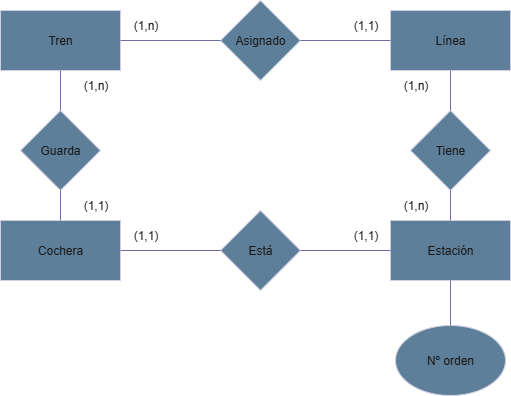

The diagram above was exported from draw.io. Its source (the exported page's mxGraphModel, read from the mxfile embedded in the PNG):
<mxGraphModel dx="1426" dy="785" grid="1" gridSize="10" guides="1" tooltips="1" connect="1" arrows="1" fold="1" page="1" pageScale="1" pageWidth="827" pageHeight="1169" math="0" shadow="0">
  <root>
    <mxCell id="0" />
    <mxCell id="1" parent="0" />
    <mxCell id="uWNuWJSt5EPYm2w1F5qM-1" value="Tren" style="rounded=0;whiteSpace=wrap;html=1;labelBackgroundColor=none;fillColor=#5D7F99;strokeColor=#D0CEE2;fontColor=#1A1A1A;" parent="1" vertex="1">
      <mxGeometry x="130" y="200" width="120" height="60" as="geometry" />
    </mxCell>
    <mxCell id="uWNuWJSt5EPYm2w1F5qM-2" value="Línea" style="rounded=0;whiteSpace=wrap;html=1;labelBackgroundColor=none;fillColor=#5D7F99;strokeColor=#D0CEE2;fontColor=#1A1A1A;" parent="1" vertex="1">
      <mxGeometry x="520" y="200" width="120" height="60" as="geometry" />
    </mxCell>
    <mxCell id="uWNuWJSt5EPYm2w1F5qM-3" value="Asignado" style="rhombus;whiteSpace=wrap;html=1;labelBackgroundColor=none;fillColor=#5D7F99;strokeColor=#D0CEE2;fontColor=#1A1A1A;" parent="1" vertex="1">
      <mxGeometry x="350" y="190" width="80" height="80" as="geometry" />
    </mxCell>
    <mxCell id="uWNuWJSt5EPYm2w1F5qM-4" value="Estación" style="rounded=0;whiteSpace=wrap;html=1;labelBackgroundColor=none;fillColor=#5D7F99;strokeColor=#D0CEE2;fontColor=#1A1A1A;" parent="1" vertex="1">
      <mxGeometry x="520" y="410" width="120" height="60" as="geometry" />
    </mxCell>
    <mxCell id="uWNuWJSt5EPYm2w1F5qM-5" value="Cochera" style="rounded=0;whiteSpace=wrap;html=1;labelBackgroundColor=none;fillColor=#5D7F99;strokeColor=#D0CEE2;fontColor=#1A1A1A;" parent="1" vertex="1">
      <mxGeometry x="130" y="410" width="120" height="60" as="geometry" />
    </mxCell>
    <mxCell id="uWNuWJSt5EPYm2w1F5qM-6" value="" style="endArrow=none;html=1;rounded=0;exitX=1;exitY=0.5;exitDx=0;exitDy=0;entryX=0;entryY=0.5;entryDx=0;entryDy=0;labelBackgroundColor=none;strokeColor=#736CA8;fontColor=default;" parent="1" source="uWNuWJSt5EPYm2w1F5qM-1" target="uWNuWJSt5EPYm2w1F5qM-3" edge="1">
      <mxGeometry width="50" height="50" relative="1" as="geometry">
        <mxPoint x="390" y="430" as="sourcePoint" />
        <mxPoint x="440" y="380" as="targetPoint" />
      </mxGeometry>
    </mxCell>
    <mxCell id="uWNuWJSt5EPYm2w1F5qM-7" value="" style="endArrow=none;html=1;rounded=0;exitX=1;exitY=0.5;exitDx=0;exitDy=0;entryX=0;entryY=0.5;entryDx=0;entryDy=0;labelBackgroundColor=none;strokeColor=#736CA8;fontColor=default;" parent="1" source="uWNuWJSt5EPYm2w1F5qM-3" target="uWNuWJSt5EPYm2w1F5qM-2" edge="1">
      <mxGeometry width="50" height="50" relative="1" as="geometry">
        <mxPoint x="390" y="430" as="sourcePoint" />
        <mxPoint x="440" y="380" as="targetPoint" />
      </mxGeometry>
    </mxCell>
    <mxCell id="uWNuWJSt5EPYm2w1F5qM-8" value="(1,1)" style="text;html=1;align=center;verticalAlign=middle;resizable=0;points=[];autosize=1;strokeColor=none;fillColor=none;labelBackgroundColor=none;fontColor=#1A1A1A;" parent="1" vertex="1">
      <mxGeometry x="470" y="200" width="50" height="30" as="geometry" />
    </mxCell>
    <mxCell id="uWNuWJSt5EPYm2w1F5qM-9" value="(1,n)" style="text;html=1;align=center;verticalAlign=middle;resizable=0;points=[];autosize=1;strokeColor=none;fillColor=none;labelBackgroundColor=none;fontColor=#1A1A1A;" parent="1" vertex="1">
      <mxGeometry x="250" y="200" width="50" height="30" as="geometry" />
    </mxCell>
    <mxCell id="uWNuWJSt5EPYm2w1F5qM-10" value="Guarda" style="rhombus;whiteSpace=wrap;html=1;labelBackgroundColor=none;fillColor=#5D7F99;strokeColor=#D0CEE2;fontColor=#1A1A1A;" parent="1" vertex="1">
      <mxGeometry x="150" y="300" width="80" height="80" as="geometry" />
    </mxCell>
    <mxCell id="uWNuWJSt5EPYm2w1F5qM-11" value="" style="endArrow=none;html=1;rounded=0;exitX=0.5;exitY=0;exitDx=0;exitDy=0;entryX=0.5;entryY=1;entryDx=0;entryDy=0;labelBackgroundColor=none;strokeColor=#736CA8;fontColor=default;" parent="1" source="uWNuWJSt5EPYm2w1F5qM-5" target="uWNuWJSt5EPYm2w1F5qM-10" edge="1">
      <mxGeometry width="50" height="50" relative="1" as="geometry">
        <mxPoint x="390" y="430" as="sourcePoint" />
        <mxPoint x="440" y="380" as="targetPoint" />
      </mxGeometry>
    </mxCell>
    <mxCell id="uWNuWJSt5EPYm2w1F5qM-12" value="" style="endArrow=none;html=1;rounded=0;exitX=0.5;exitY=1;exitDx=0;exitDy=0;entryX=0.5;entryY=0;entryDx=0;entryDy=0;labelBackgroundColor=none;strokeColor=#736CA8;fontColor=default;" parent="1" source="uWNuWJSt5EPYm2w1F5qM-1" target="uWNuWJSt5EPYm2w1F5qM-10" edge="1">
      <mxGeometry width="50" height="50" relative="1" as="geometry">
        <mxPoint x="390" y="430" as="sourcePoint" />
        <mxPoint x="440" y="380" as="targetPoint" />
      </mxGeometry>
    </mxCell>
    <mxCell id="uWNuWJSt5EPYm2w1F5qM-13" value="Nº orden" style="ellipse;whiteSpace=wrap;html=1;labelBackgroundColor=none;fillColor=#5D7F99;strokeColor=#D0CEE2;fontColor=#1A1A1A;" parent="1" vertex="1">
      <mxGeometry x="525" y="515" width="110" height="70" as="geometry" />
    </mxCell>
    <mxCell id="uWNuWJSt5EPYm2w1F5qM-14" value="" style="endArrow=none;html=1;rounded=0;exitX=0.5;exitY=1;exitDx=0;exitDy=0;entryX=0.5;entryY=0;entryDx=0;entryDy=0;labelBackgroundColor=none;strokeColor=#736CA8;fontColor=default;" parent="1" source="uWNuWJSt5EPYm2w1F5qM-4" target="uWNuWJSt5EPYm2w1F5qM-13" edge="1">
      <mxGeometry width="50" height="50" relative="1" as="geometry">
        <mxPoint x="390" y="430" as="sourcePoint" />
        <mxPoint x="440" y="380" as="targetPoint" />
      </mxGeometry>
    </mxCell>
    <mxCell id="uWNuWJSt5EPYm2w1F5qM-15" value="Está" style="rhombus;whiteSpace=wrap;html=1;labelBackgroundColor=none;fillColor=#5D7F99;strokeColor=#D0CEE2;fontColor=#1A1A1A;" parent="1" vertex="1">
      <mxGeometry x="350" y="400" width="80" height="80" as="geometry" />
    </mxCell>
    <mxCell id="uWNuWJSt5EPYm2w1F5qM-16" value="" style="endArrow=none;html=1;rounded=0;entryX=1;entryY=0.5;entryDx=0;entryDy=0;exitX=0;exitY=0.5;exitDx=0;exitDy=0;labelBackgroundColor=none;strokeColor=#736CA8;fontColor=default;" parent="1" source="uWNuWJSt5EPYm2w1F5qM-15" target="uWNuWJSt5EPYm2w1F5qM-5" edge="1">
      <mxGeometry width="50" height="50" relative="1" as="geometry">
        <mxPoint x="390" y="430" as="sourcePoint" />
        <mxPoint x="440" y="380" as="targetPoint" />
      </mxGeometry>
    </mxCell>
    <mxCell id="uWNuWJSt5EPYm2w1F5qM-17" value="" style="endArrow=none;html=1;rounded=0;exitX=0;exitY=0.5;exitDx=0;exitDy=0;entryX=1;entryY=0.5;entryDx=0;entryDy=0;labelBackgroundColor=none;strokeColor=#736CA8;fontColor=default;" parent="1" source="uWNuWJSt5EPYm2w1F5qM-4" target="uWNuWJSt5EPYm2w1F5qM-15" edge="1">
      <mxGeometry width="50" height="50" relative="1" as="geometry">
        <mxPoint x="390" y="430" as="sourcePoint" />
        <mxPoint x="440" y="380" as="targetPoint" />
      </mxGeometry>
    </mxCell>
    <mxCell id="uWNuWJSt5EPYm2w1F5qM-18" value="(1,1)" style="text;html=1;align=center;verticalAlign=middle;resizable=0;points=[];autosize=1;strokeColor=none;fillColor=none;labelBackgroundColor=none;fontColor=#1A1A1A;" parent="1" vertex="1">
      <mxGeometry x="200" y="380" width="50" height="30" as="geometry" />
    </mxCell>
    <mxCell id="uWNuWJSt5EPYm2w1F5qM-19" value="(1,n)" style="text;html=1;align=center;verticalAlign=middle;resizable=0;points=[];autosize=1;strokeColor=none;fillColor=none;labelBackgroundColor=none;fontColor=#1A1A1A;" parent="1" vertex="1">
      <mxGeometry x="200" y="260" width="50" height="30" as="geometry" />
    </mxCell>
    <mxCell id="uWNuWJSt5EPYm2w1F5qM-20" value="(1,1)" style="text;html=1;align=center;verticalAlign=middle;resizable=0;points=[];autosize=1;strokeColor=none;fillColor=none;labelBackgroundColor=none;fontColor=#1A1A1A;" parent="1" vertex="1">
      <mxGeometry x="250" y="410" width="50" height="30" as="geometry" />
    </mxCell>
    <mxCell id="uWNuWJSt5EPYm2w1F5qM-21" value="(1,1)" style="text;html=1;align=center;verticalAlign=middle;resizable=0;points=[];autosize=1;strokeColor=none;fillColor=none;labelBackgroundColor=none;fontColor=#1A1A1A;" parent="1" vertex="1">
      <mxGeometry x="470" y="410" width="50" height="30" as="geometry" />
    </mxCell>
    <mxCell id="uWNuWJSt5EPYm2w1F5qM-22" value="Tiene" style="rhombus;whiteSpace=wrap;html=1;labelBackgroundColor=none;fillColor=#5D7F99;strokeColor=#D0CEE2;fontColor=#1A1A1A;" parent="1" vertex="1">
      <mxGeometry x="540" y="300" width="80" height="80" as="geometry" />
    </mxCell>
    <mxCell id="uWNuWJSt5EPYm2w1F5qM-23" value="" style="endArrow=none;html=1;rounded=0;entryX=0.5;entryY=1;entryDx=0;entryDy=0;exitX=0.5;exitY=0;exitDx=0;exitDy=0;labelBackgroundColor=none;strokeColor=#736CA8;fontColor=default;" parent="1" source="uWNuWJSt5EPYm2w1F5qM-4" target="uWNuWJSt5EPYm2w1F5qM-22" edge="1">
      <mxGeometry width="50" height="50" relative="1" as="geometry">
        <mxPoint x="390" y="430" as="sourcePoint" />
        <mxPoint x="440" y="380" as="targetPoint" />
      </mxGeometry>
    </mxCell>
    <mxCell id="uWNuWJSt5EPYm2w1F5qM-24" value="" style="endArrow=none;html=1;rounded=0;exitX=0.5;exitY=1;exitDx=0;exitDy=0;entryX=0.5;entryY=0;entryDx=0;entryDy=0;labelBackgroundColor=none;strokeColor=#736CA8;fontColor=default;" parent="1" source="uWNuWJSt5EPYm2w1F5qM-2" target="uWNuWJSt5EPYm2w1F5qM-22" edge="1">
      <mxGeometry width="50" height="50" relative="1" as="geometry">
        <mxPoint x="390" y="430" as="sourcePoint" />
        <mxPoint x="440" y="380" as="targetPoint" />
      </mxGeometry>
    </mxCell>
    <mxCell id="uWNuWJSt5EPYm2w1F5qM-25" value="(1,n)" style="text;html=1;align=center;verticalAlign=middle;resizable=0;points=[];autosize=1;strokeColor=none;fillColor=none;labelBackgroundColor=none;fontColor=#1A1A1A;" parent="1" vertex="1">
      <mxGeometry x="520" y="380" width="50" height="30" as="geometry" />
    </mxCell>
    <mxCell id="uWNuWJSt5EPYm2w1F5qM-26" value="(1,n)" style="text;html=1;align=center;verticalAlign=middle;resizable=0;points=[];autosize=1;strokeColor=none;fillColor=none;labelBackgroundColor=none;fontColor=#1A1A1A;" parent="1" vertex="1">
      <mxGeometry x="520" y="260" width="50" height="30" as="geometry" />
    </mxCell>
  </root>
</mxGraphModel>